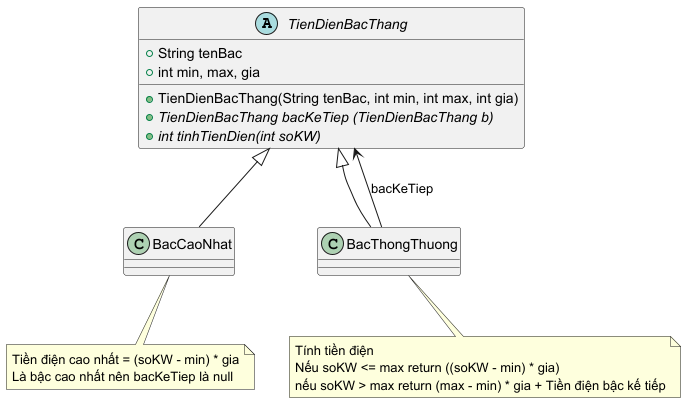

The diagram above was rendered by PlantUML. Its source (embedded in the PNG):
@startuml
'https://plantuml.com/class-diagram

abstract TienDienBacThang{
    + String tenBac
    + int min, max, gia
    + TienDienBacThang(String tenBac, int min, int max, int gia)
    + {abstract} TienDienBacThang bacKeTiep (TienDienBacThang b)
    + {abstract} int tinhTienDien(int soKW)
}

class BacCaoNhat extends TienDienBacThang{

}
note bottom of BacCaoNhat
    Tiền điện cao nhất = (soKW - min) * gia
    Là bậc cao nhất nên bacKeTiep là null
end note

class BacThongThuong extends TienDienBacThang{

}
note bottom of BacThongThuong
    Tính tiền điện
    Nếu soKW <= max return ((soKW - min) * gia)
    nếu soKW > max return (max - min) * gia + Tiền điện bậc kế tiếp
end note

BacThongThuong --> TienDienBacThang: bacKeTiep
@enduml